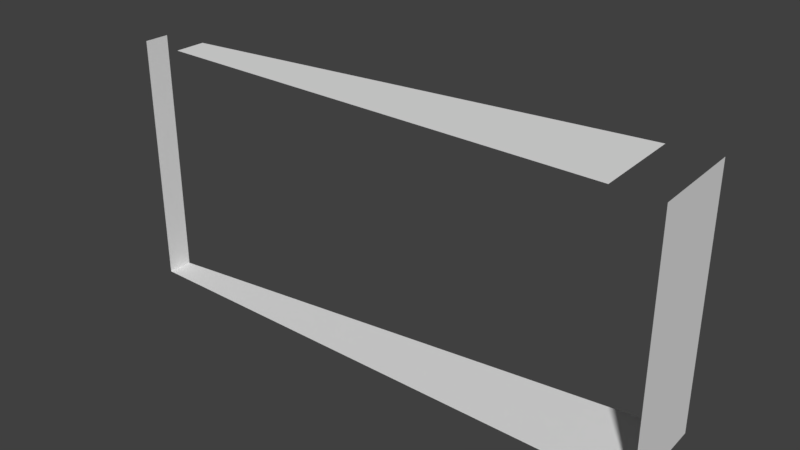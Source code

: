 # Source: Bridge30_Ch_o3.blend  (saved by Blender 2.78.0; exported with 4.5.12 LTS)
import bpy
from mathutils import Matrix  # noqa: F401  (used for matrix-valued properties, if any)

bpy.ops.wm.read_factory_settings(use_empty=True)
scene = bpy.context.scene
scene.name = 'Scene'

# ---- collections
col_collection_1 = bpy.data.collections.new('Collection 1'); scene.collection.children.link(col_collection_1)

# ---- materials (node trees are filled in below, after node groups)
mat_material_001 = bpy.data.materials.new('Material.001')
mat_material_001.alpha_threshold = 0.0
mat_material_001.use_transparent_shadow = False
mat_material_001.roughness = 0.5

# ---- material node trees

# ---- world
world_world = bpy.data.worlds.new('World'); scene.world = world_world
world_world.color = (0.05088, 0.05088, 0.05088)
world_world.use_sun_shadow = False
world_world.sun_shadow_jitter_overblur = 0.0
world_world.cycles.sampling_method = 'MANUAL'

# ---- meshes
me_cube_001 = bpy.data.meshes.new('Cube.001')
me_cube_001.from_pydata([(1.385, 4.398, 0.9199), (1.551, 4.42, 0.9199), (1.385, 4.398, 1.729e-06), (1.551, 4.42, 0.4106), (0.5539, 4.289, 0.9199), (-0.2729, 4.18, 0.9199), (-0.4363, 4.158, 0.9199), (0.5539, 4.289, 1.729e-06), (-0.2729, 4.18, 1.729e-06), (-0.4363, 4.158, 0.4106), (1.551, 4.42, 1.729e-06), (-0.4363, 4.158, 1.729e-06), (-0.4381, 4.068, 0.4106), (1.399, 4.068, 0.9199), (1.566, 4.068, 0.9199), (1.399, 4.068, 1.729e-06), (-0.4381, 4.068, 1.729e-06), (1.566, 4.068, 0.4106), (0.5606, 4.068, 0.9199), (-0.2733, 4.068, 0.9199), (-0.4381, 4.068, 0.9199), (0.5606, 4.068, 1.729e-06), (-0.2733, 4.068, 1.729e-06), (1.566, 4.068, 1.729e-06)], [], [(0, 4, 18, 13), (14, 17, 3, 1), (16, 12, 9, 11), (12, 20, 6, 9), (17, 23, 10, 3), (23, 15, 2, 10), (22, 16, 11, 8), (4, 5, 19, 18), (7, 2, 15, 21), (8, 7, 21, 22)])
me_cube_001.materials.append(mat_material_001)
me_cube_001.use_remesh_preserve_volume = False
me_cube_001.use_remesh_preserve_attributes = False
me_cube_001.use_mirror_vertex_groups = False
me_cube_001.update()

# ---- objects
ob_cube = bpy.data.objects.new('Cube', me_cube_001)

# ---- transforms, parenting, visibility, modifiers, constraints
ob_cube.location = (0.0, 0.0, 0.0)
ob_cube.lineart.crease_threshold = 0.0
_vg = ob_cube.vertex_groups.new(name='Group')

# ---- collection membership
col_collection_1.objects.link(ob_cube)

# ---- scene / render settings (as saved in the file)
scene.frame_start = 1; scene.frame_end = 250; scene.frame_set(0)
scene.render.engine = 'BLENDER_EEVEE_NEXT'
scene.render.resolution_percentage = 50
scene.render.dither_intensity = 0.0
scene.cycles.use_denoising = False
scene.cycles.samples = 128
scene.cycles.sampling_pattern = 'TABULATED_SOBOL'
scene.cycles.light_sampling_threshold = 0.0
scene.cycles.use_adaptive_sampling = False
scene.cycles.use_light_tree = False
scene.cycles.blur_glossy = 0.0
scene.cycles.sample_clamp_indirect = 0.0
scene.view_settings.view_transform = 'Standard'
bpy.context.view_layer.update()

# ---- added for rendering (the .blend has no active camera and no usable light): camera, sun
cam_auto = bpy.data.cameras.new('AutoCamera')
cam_auto.lens = 50.0
cam_auto.sensor_width = 36.0
cam_auto.clip_end = 1000.0
ob_auto_camera = bpy.data.objects.new('AutoCamera', cam_auto)
scene.collection.objects.link(ob_auto_camera)
ob_auto_camera.location = (2.62999, 1.76492, 2.11276)
ob_auto_camera.rotation_euler = (1.09748, -7.21219e-08, 0.694738)
scene.camera = ob_auto_camera
light_auto_sun = bpy.data.lights.new('AutoSun', 'SUN')
light_auto_sun.energy = 3.0
light_auto_sun.angle = 0.0523599
ob_auto_sun = bpy.data.objects.new('AutoSun', light_auto_sun)
scene.collection.objects.link(ob_auto_sun)
ob_auto_sun.rotation_euler = (0.872665, 0.174533, 0.523599)
bpy.context.view_layer.update()
